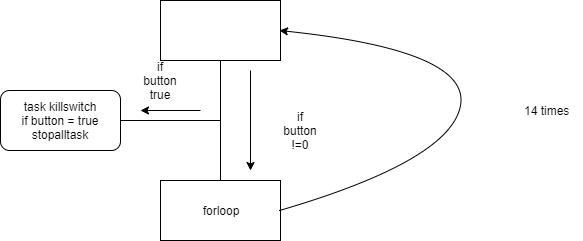

The diagram above was exported from draw.io. Its source (the exported page's mxGraphModel, read from the mxfile embedded in the PNG):
<mxGraphModel dx="460" dy="784" grid="1" gridSize="10" guides="1" tooltips="1" connect="1" arrows="1" fold="1" page="1" pageScale="1" pageWidth="850" pageHeight="1100" math="0" shadow="0">
  <root>
    <mxCell id="0" />
    <mxCell id="1" parent="0" />
    <mxCell id="qLEZ5Rh3FXjz3hJPlCrX-1" value="" style="rounded=0;whiteSpace=wrap;html=1;" vertex="1" parent="1">
      <mxGeometry x="190" y="170" width="120" height="60" as="geometry" />
    </mxCell>
    <mxCell id="qLEZ5Rh3FXjz3hJPlCrX-2" value="forloop" style="rounded=0;whiteSpace=wrap;html=1;" vertex="1" parent="1">
      <mxGeometry x="190" y="350" width="120" height="60" as="geometry" />
    </mxCell>
    <mxCell id="qLEZ5Rh3FXjz3hJPlCrX-3" value="" style="endArrow=none;html=1;" edge="1" parent="1">
      <mxGeometry width="50" height="50" relative="1" as="geometry">
        <mxPoint x="100" y="290" as="sourcePoint" />
        <mxPoint x="250" y="290" as="targetPoint" />
      </mxGeometry>
    </mxCell>
    <mxCell id="qLEZ5Rh3FXjz3hJPlCrX-4" value="" style="endArrow=none;html=1;entryX=0.5;entryY=1;entryDx=0;entryDy=0;" edge="1" parent="1" source="qLEZ5Rh3FXjz3hJPlCrX-2" target="qLEZ5Rh3FXjz3hJPlCrX-1">
      <mxGeometry width="50" height="50" relative="1" as="geometry">
        <mxPoint x="190" y="550" as="sourcePoint" />
        <mxPoint x="240" y="500" as="targetPoint" />
      </mxGeometry>
    </mxCell>
    <mxCell id="qLEZ5Rh3FXjz3hJPlCrX-5" value="task killswitch&lt;br&gt;if button = true&lt;br&gt;stopalltask" style="rounded=1;whiteSpace=wrap;html=1;" vertex="1" parent="1">
      <mxGeometry x="30" y="260" width="120" height="60" as="geometry" />
    </mxCell>
    <mxCell id="qLEZ5Rh3FXjz3hJPlCrX-6" value="" style="endArrow=classic;html=1;" edge="1" parent="1">
      <mxGeometry width="50" height="50" relative="1" as="geometry">
        <mxPoint x="280" y="240" as="sourcePoint" />
        <mxPoint x="280" y="340" as="targetPoint" />
      </mxGeometry>
    </mxCell>
    <mxCell id="qLEZ5Rh3FXjz3hJPlCrX-7" value="" style="endArrow=classic;html=1;" edge="1" parent="1">
      <mxGeometry width="50" height="50" relative="1" as="geometry">
        <mxPoint x="230" y="280" as="sourcePoint" />
        <mxPoint x="170" y="280" as="targetPoint" />
      </mxGeometry>
    </mxCell>
    <mxCell id="qLEZ5Rh3FXjz3hJPlCrX-8" value="if button true" style="text;html=1;strokeColor=none;fillColor=none;align=center;verticalAlign=middle;whiteSpace=wrap;rounded=0;" vertex="1" parent="1">
      <mxGeometry x="170" y="240" width="40" height="20" as="geometry" />
    </mxCell>
    <mxCell id="qLEZ5Rh3FXjz3hJPlCrX-9" value="if button !=0" style="text;html=1;strokeColor=none;fillColor=none;align=center;verticalAlign=middle;whiteSpace=wrap;rounded=0;" vertex="1" parent="1">
      <mxGeometry x="310" y="290" width="40" height="20" as="geometry" />
    </mxCell>
    <mxCell id="qLEZ5Rh3FXjz3hJPlCrX-10" value="" style="curved=1;endArrow=classic;html=1;exitX=1;exitY=0.5;exitDx=0;exitDy=0;entryX=1;entryY=0.5;entryDx=0;entryDy=0;" edge="1" parent="1">
      <mxGeometry width="50" height="50" relative="1" as="geometry">
        <mxPoint x="309" y="380" as="sourcePoint" />
        <mxPoint x="309" y="200" as="targetPoint" />
        <Array as="points">
          <mxPoint x="480" y="330" />
          <mxPoint x="500" y="220" />
        </Array>
      </mxGeometry>
    </mxCell>
    <mxCell id="qLEZ5Rh3FXjz3hJPlCrX-11" value="14 times" style="text;html=1;resizable=0;points=[];autosize=1;align=left;verticalAlign=top;spacingTop=-4;" vertex="1" parent="1">
      <mxGeometry x="552" y="271" width="60" height="20" as="geometry" />
    </mxCell>
  </root>
</mxGraphModel>